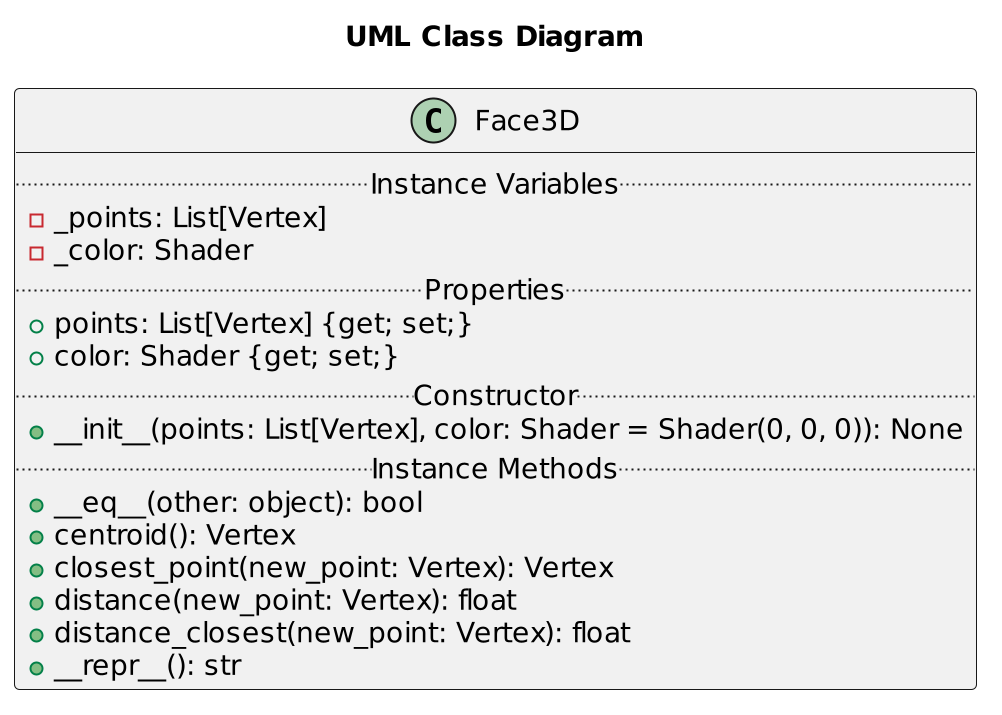

The diagram above was rendered by PlantUML. Its source (embedded in the PNG):
@startuml Face3D
scale 2
title "UML Class Diagram"

class Face3D {
    .. Instance Variables ..
    - _points: List[Vertex]
    - _color: Shader
    .. Properties ..
    + points: List[Vertex] {get; set;}
    + color: Shader {get; set;}
    .. Constructor ..
    + __init__(points: List[Vertex], color: Shader = Shader(0, 0, 0)): None
    .. Instance Methods ..
    + __eq__(other: object): bool
    + centroid(): Vertex
    + closest_point(new_point: Vertex): Vertex
    + distance(new_point: Vertex): float
    + distance_closest(new_point: Vertex): float
    + __repr__(): str
}
@enduml